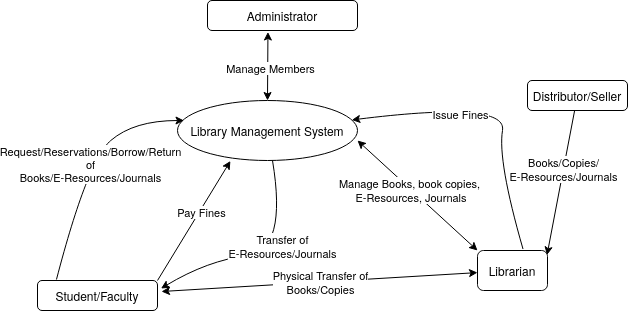

The diagram above was exported from draw.io. Its source (the exported page's mxGraphModel, read from the mxfile embedded in the PNG):
<mxGraphModel dx="1266" dy="814" grid="1" gridSize="10" guides="1" tooltips="1" connect="1" arrows="1" fold="1" page="1" pageScale="1" pageWidth="1169" pageHeight="827" math="0" shadow="0">
  <root>
    <mxCell id="0" />
    <mxCell id="1" parent="0" />
    <mxCell id="2" value="Library Management System" style="ellipse;whiteSpace=wrap;html=1;" vertex="1" parent="1">
      <mxGeometry x="270" y="130" width="180" height="60" as="geometry" />
    </mxCell>
    <mxCell id="3" value="Administrator" style="rounded=1;whiteSpace=wrap;html=1;" vertex="1" parent="1">
      <mxGeometry x="300" y="30" width="150" height="30" as="geometry" />
    </mxCell>
    <mxCell id="4" value="&lt;div&gt;Student/Faculty&lt;/div&gt;" style="rounded=1;whiteSpace=wrap;html=1;" vertex="1" parent="1">
      <mxGeometry x="130" y="310" width="120" height="30" as="geometry" />
    </mxCell>
    <mxCell id="5" value="&lt;div&gt;Librarian&lt;/div&gt;" style="rounded=1;whiteSpace=wrap;html=1;" vertex="1" parent="1">
      <mxGeometry x="570" y="280" width="70" height="40" as="geometry" />
    </mxCell>
    <mxCell id="6" value="" style="endArrow=classic;startArrow=classic;html=1;rounded=0;entryX=0.403;entryY=1.05;entryDx=0;entryDy=0;entryPerimeter=0;exitX=0.5;exitY=0;exitDx=0;exitDy=0;" edge="1" source="2" target="3" parent="1">
      <mxGeometry width="50" height="50" relative="1" as="geometry">
        <mxPoint x="360" y="120" as="sourcePoint" />
        <mxPoint x="420" y="170" as="targetPoint" />
      </mxGeometry>
    </mxCell>
    <mxCell id="7" value="&lt;div&gt;Manage Members&lt;/div&gt;" style="edgeLabel;html=1;align=center;verticalAlign=middle;resizable=0;points=[];" vertex="1" connectable="0" parent="6">
      <mxGeometry x="-0.0247" y="2" relative="1" as="geometry">
        <mxPoint x="4" y="1" as="offset" />
      </mxGeometry>
    </mxCell>
    <mxCell id="8" value="" style="endArrow=classic;startArrow=classic;html=1;rounded=0;entryX=0;entryY=0;entryDx=0;entryDy=0;exitX=1;exitY=0.667;exitDx=0;exitDy=0;exitPerimeter=0;" edge="1" source="2" target="5" parent="1">
      <mxGeometry width="50" height="50" relative="1" as="geometry">
        <mxPoint x="370" y="220" as="sourcePoint" />
        <mxPoint x="420" y="170" as="targetPoint" />
      </mxGeometry>
    </mxCell>
    <mxCell id="9" value="&lt;div&gt;Manage Books, book copies,&lt;/div&gt;&lt;div&gt;&amp;nbsp;E-Resources, Journals&lt;/div&gt;" style="edgeLabel;html=1;align=center;verticalAlign=middle;resizable=0;points=[];" vertex="1" connectable="0" parent="8">
      <mxGeometry x="-0.1764" y="-1" relative="1" as="geometry">
        <mxPoint x="3" y="3" as="offset" />
      </mxGeometry>
    </mxCell>
    <mxCell id="10" value="" style="endArrow=classic;startArrow=classic;html=1;rounded=0;exitX=1.033;exitY=0.367;exitDx=0;exitDy=0;exitPerimeter=0;" edge="1" source="4" target="5" parent="1">
      <mxGeometry width="50" height="50" relative="1" as="geometry">
        <mxPoint x="300" y="340" as="sourcePoint" />
        <mxPoint x="350" y="290" as="targetPoint" />
      </mxGeometry>
    </mxCell>
    <mxCell id="11" value="&lt;div&gt;Physical Transfer of&lt;/div&gt;&lt;div&gt;Books/Copies&lt;/div&gt;" style="edgeLabel;html=1;align=center;verticalAlign=middle;resizable=0;points=[];" vertex="1" connectable="0" parent="10">
      <mxGeometry x="0.0066" relative="1" as="geometry">
        <mxPoint as="offset" />
      </mxGeometry>
    </mxCell>
    <mxCell id="12" value="Distributor/Seller" style="rounded=1;whiteSpace=wrap;html=1;" vertex="1" parent="1">
      <mxGeometry x="620" y="110" width="100" height="30" as="geometry" />
    </mxCell>
    <mxCell id="13" value="" style="endArrow=classic;html=1;rounded=0;entryX=0.993;entryY=0.113;entryDx=0;entryDy=0;entryPerimeter=0;" edge="1" source="12" target="5" parent="1">
      <mxGeometry width="50" height="50" relative="1" as="geometry">
        <mxPoint x="370" y="220" as="sourcePoint" />
        <mxPoint x="420" y="170" as="targetPoint" />
      </mxGeometry>
    </mxCell>
    <mxCell id="14" value="&lt;div&gt;Books/Copies/&lt;/div&gt;&lt;div&gt;E-Resources/Journals&lt;/div&gt;" style="edgeLabel;html=1;align=center;verticalAlign=middle;resizable=0;points=[];" vertex="1" connectable="0" parent="13">
      <mxGeometry x="-0.1782" relative="1" as="geometry">
        <mxPoint as="offset" />
      </mxGeometry>
    </mxCell>
    <mxCell id="15" value="" style="endArrow=classic;html=1;rounded=0;exitX=1;exitY=0;exitDx=0;exitDy=0;entryX=0.294;entryY=1.008;entryDx=0;entryDy=0;entryPerimeter=0;" edge="1" source="4" target="2" parent="1">
      <mxGeometry width="50" height="50" relative="1" as="geometry">
        <mxPoint x="370" y="220" as="sourcePoint" />
        <mxPoint x="420" y="170" as="targetPoint" />
      </mxGeometry>
    </mxCell>
    <mxCell id="16" value="&lt;div&gt;Pay Fines&lt;/div&gt;" style="edgeLabel;html=1;align=center;verticalAlign=middle;resizable=0;points=[];" vertex="1" connectable="0" parent="15">
      <mxGeometry x="0.1549" y="-2" relative="1" as="geometry">
        <mxPoint as="offset" />
      </mxGeometry>
    </mxCell>
    <mxCell id="17" value="" style="curved=1;endArrow=classic;html=1;rounded=0;exitX=0.158;exitY=-0.033;exitDx=0;exitDy=0;exitPerimeter=0;" edge="1" source="4" parent="1">
      <mxGeometry width="50" height="50" relative="1" as="geometry">
        <mxPoint x="-79.99999999999997" y="310.51" as="sourcePoint" />
        <mxPoint x="276.52" y="150" as="targetPoint" />
        <Array as="points">
          <mxPoint x="180" y="190" />
          <mxPoint x="226.52" y="150" />
        </Array>
      </mxGeometry>
    </mxCell>
    <mxCell id="18" value="&lt;div&gt;Request/Reservations/Borrow/Return&lt;/div&gt;&lt;div&gt;of &lt;br&gt;&lt;/div&gt;&lt;div&gt;Books/E-Resources/Journals&lt;/div&gt;" style="edgeLabel;html=1;align=center;verticalAlign=middle;resizable=0;points=[];" vertex="1" connectable="0" parent="17">
      <mxGeometry x="0.0513" y="-4" relative="1" as="geometry">
        <mxPoint as="offset" />
      </mxGeometry>
    </mxCell>
    <mxCell id="19" value="" style="curved=1;endArrow=classic;html=1;rounded=0;exitX=0.65;exitY=-0.037;exitDx=0;exitDy=0;exitPerimeter=0;" edge="1" source="5" target="2" parent="1">
      <mxGeometry width="50" height="50" relative="1" as="geometry">
        <mxPoint x="400" y="220" as="sourcePoint" />
        <mxPoint x="450" y="170" as="targetPoint" />
        <Array as="points">
          <mxPoint x="590" y="190" />
          <mxPoint x="600" y="130" />
        </Array>
      </mxGeometry>
    </mxCell>
    <mxCell id="20" value="&lt;div&gt;Issue Fines&lt;/div&gt;" style="edgeLabel;html=1;align=center;verticalAlign=middle;resizable=0;points=[];" vertex="1" connectable="0" parent="19">
      <mxGeometry x="0.3059" y="7" relative="1" as="geometry">
        <mxPoint as="offset" />
      </mxGeometry>
    </mxCell>
    <mxCell id="21" value="" style="curved=1;endArrow=classic;html=1;rounded=0;entryX=1.029;entryY=0.267;entryDx=0;entryDy=0;entryPerimeter=0;" edge="1" source="2" target="4" parent="1">
      <mxGeometry width="50" height="50" relative="1" as="geometry">
        <mxPoint x="300" y="260" as="sourcePoint" />
        <mxPoint x="350" y="210" as="targetPoint" />
        <Array as="points">
          <mxPoint x="380" y="280" />
          <mxPoint x="300" y="290" />
        </Array>
      </mxGeometry>
    </mxCell>
    <mxCell id="22" value="&lt;div&gt;Transfer of&lt;/div&gt;&lt;div&gt;E-Resources/Journals&lt;br&gt;&lt;/div&gt;" style="edgeLabel;html=1;align=center;verticalAlign=middle;resizable=0;points=[];" vertex="1" connectable="0" parent="21">
      <mxGeometry x="-0.2394" y="-5" relative="1" as="geometry">
        <mxPoint as="offset" />
      </mxGeometry>
    </mxCell>
  </root>
</mxGraphModel>